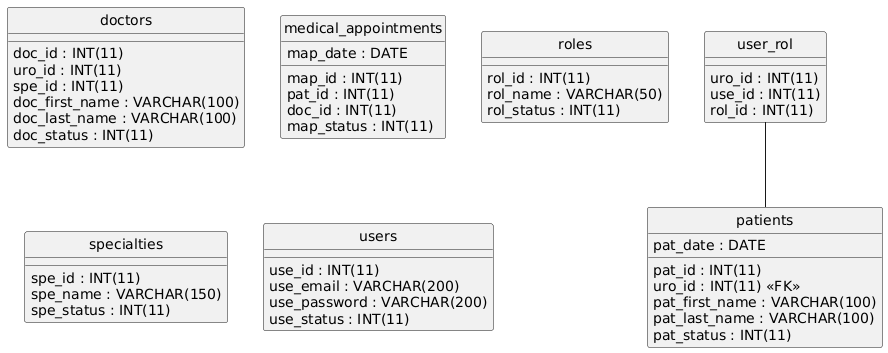

The diagram above was rendered by PlantUML. Its source (embedded in the PNG):
@startuml
hide circle
skinparam linetype ortho

entity "doctors" as doctors {
  doc_id : INT(11)
  uro_id : INT(11)
  spe_id : INT(11)
  doc_first_name : VARCHAR(100)
  doc_last_name : VARCHAR(100)
  doc_status : INT(11)
}

entity "medical_appointments" as medical_appointments {
  map_id : INT(11)
  pat_id : INT(11)
  doc_id : INT(11)
  map_date : DATE
  map_status : INT(11)
}

entity "patients" as patients {
  pat_id : INT(11)
  uro_id : INT(11) <<FK>>
  pat_first_name : VARCHAR(100)
  pat_last_name : VARCHAR(100)
  pat_date : DATE
  pat_status : INT(11)
}

entity "roles" as roles {
  rol_id : INT(11)
  rol_name : VARCHAR(50)
  rol_status : INT(11)
}

entity "specialties" as specialties {
  spe_id : INT(11)
  spe_name : VARCHAR(150)
  spe_status : INT(11)
}

entity "users" as users {
  use_id : INT(11)
  use_email : VARCHAR(200)
  use_password : VARCHAR(200)
  use_status : INT(11)
}

entity "user_rol" as user_rol {
  uro_id : INT(11)
  use_id : INT(11)
  rol_id : INT(11)
}

user_rol -- patients
@enduml